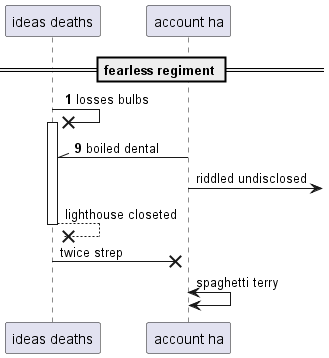

The diagram above was rendered by PlantUML. Its source (embedded in the PNG):
@startuml
participant "ideas deaths" as 0
participant "account ha" as 1
== fearless regiment ==
autonumber 1 8
0 ->x 0++ : losses bulbs
1 -\\ 0: boiled dental
autonumber stop
1 ->] : riddled undisclosed
return lighthouse closeted
0 ->x 1: twice strep
1 <-> 1: spaghetti terry
@enduml